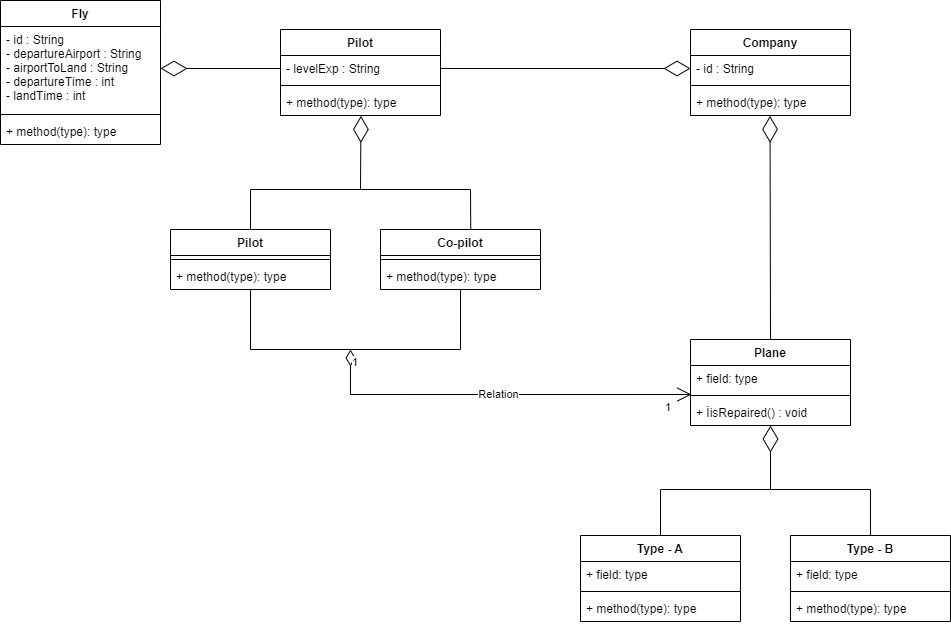

The diagram above was exported from draw.io. Its source (the exported page's mxGraphModel, read from the mxfile embedded in the PNG):
<mxGraphModel dx="2249" dy="1931" grid="1" gridSize="10" guides="1" tooltips="1" connect="1" arrows="1" fold="1" page="1" pageScale="1" pageWidth="827" pageHeight="1169" background="none" math="0" shadow="0">
  <root>
    <mxCell id="0" />
    <mxCell id="1" parent="0" />
    <mxCell id="AkUHNEHEaHQsezLvy8Nx-1" value="Company" style="swimlane;fontStyle=1;align=center;verticalAlign=top;childLayout=stackLayout;horizontal=1;startSize=26;horizontalStack=0;resizeParent=1;resizeParentMax=0;resizeLast=0;collapsible=1;marginBottom=0;" parent="1" vertex="1">
      <mxGeometry x="450" y="-100" width="160" height="86" as="geometry" />
    </mxCell>
    <mxCell id="AkUHNEHEaHQsezLvy8Nx-2" value="- id : String" style="text;strokeColor=none;fillColor=none;align=left;verticalAlign=top;spacingLeft=4;spacingRight=4;overflow=hidden;rotatable=0;points=[[0,0.5],[1,0.5]];portConstraint=eastwest;" parent="AkUHNEHEaHQsezLvy8Nx-1" vertex="1">
      <mxGeometry y="26" width="160" height="26" as="geometry" />
    </mxCell>
    <mxCell id="AkUHNEHEaHQsezLvy8Nx-3" value="" style="line;strokeWidth=1;fillColor=none;align=left;verticalAlign=middle;spacingTop=-1;spacingLeft=3;spacingRight=3;rotatable=0;labelPosition=right;points=[];portConstraint=eastwest;" parent="AkUHNEHEaHQsezLvy8Nx-1" vertex="1">
      <mxGeometry y="52" width="160" height="8" as="geometry" />
    </mxCell>
    <mxCell id="AkUHNEHEaHQsezLvy8Nx-4" value="+ method(type): type" style="text;strokeColor=none;fillColor=none;align=left;verticalAlign=top;spacingLeft=4;spacingRight=4;overflow=hidden;rotatable=0;points=[[0,0.5],[1,0.5]];portConstraint=eastwest;" parent="AkUHNEHEaHQsezLvy8Nx-1" vertex="1">
      <mxGeometry y="60" width="160" height="26" as="geometry" />
    </mxCell>
    <mxCell id="AkUHNEHEaHQsezLvy8Nx-5" value="Fly" style="swimlane;fontStyle=1;align=center;verticalAlign=top;childLayout=stackLayout;horizontal=1;startSize=26;horizontalStack=0;resizeParent=1;resizeParentMax=0;resizeLast=0;collapsible=1;marginBottom=0;" parent="1" vertex="1">
      <mxGeometry x="-240" y="-129" width="160" height="144" as="geometry" />
    </mxCell>
    <mxCell id="AkUHNEHEaHQsezLvy8Nx-6" value="- id : String&#10;- departureAirport : String&#10;- airportToLand : String&#10;- departureTime : int&#10;- landTime : int" style="text;strokeColor=none;fillColor=none;align=left;verticalAlign=top;spacingLeft=4;spacingRight=4;overflow=hidden;rotatable=0;points=[[0,0.5],[1,0.5]];portConstraint=eastwest;" parent="AkUHNEHEaHQsezLvy8Nx-5" vertex="1">
      <mxGeometry y="26" width="160" height="84" as="geometry" />
    </mxCell>
    <mxCell id="AkUHNEHEaHQsezLvy8Nx-7" value="" style="line;strokeWidth=1;fillColor=none;align=left;verticalAlign=middle;spacingTop=-1;spacingLeft=3;spacingRight=3;rotatable=0;labelPosition=right;points=[];portConstraint=eastwest;" parent="AkUHNEHEaHQsezLvy8Nx-5" vertex="1">
      <mxGeometry y="110" width="160" height="8" as="geometry" />
    </mxCell>
    <mxCell id="AkUHNEHEaHQsezLvy8Nx-8" value="+ method(type): type" style="text;strokeColor=none;fillColor=none;align=left;verticalAlign=top;spacingLeft=4;spacingRight=4;overflow=hidden;rotatable=0;points=[[0,0.5],[1,0.5]];portConstraint=eastwest;" parent="AkUHNEHEaHQsezLvy8Nx-5" vertex="1">
      <mxGeometry y="118" width="160" height="26" as="geometry" />
    </mxCell>
    <mxCell id="AkUHNEHEaHQsezLvy8Nx-13" value="Plane" style="swimlane;fontStyle=1;align=center;verticalAlign=top;childLayout=stackLayout;horizontal=1;startSize=26;horizontalStack=0;resizeParent=1;resizeParentMax=0;resizeLast=0;collapsible=1;marginBottom=0;" parent="1" vertex="1">
      <mxGeometry x="450" y="210" width="160" height="86" as="geometry" />
    </mxCell>
    <mxCell id="AkUHNEHEaHQsezLvy8Nx-14" value="+ field: type" style="text;strokeColor=none;fillColor=none;align=left;verticalAlign=top;spacingLeft=4;spacingRight=4;overflow=hidden;rotatable=0;points=[[0,0.5],[1,0.5]];portConstraint=eastwest;" parent="AkUHNEHEaHQsezLvy8Nx-13" vertex="1">
      <mxGeometry y="26" width="160" height="26" as="geometry" />
    </mxCell>
    <mxCell id="AkUHNEHEaHQsezLvy8Nx-15" value="" style="line;strokeWidth=1;fillColor=none;align=left;verticalAlign=middle;spacingTop=-1;spacingLeft=3;spacingRight=3;rotatable=0;labelPosition=right;points=[];portConstraint=eastwest;" parent="AkUHNEHEaHQsezLvy8Nx-13" vertex="1">
      <mxGeometry y="52" width="160" height="8" as="geometry" />
    </mxCell>
    <mxCell id="AkUHNEHEaHQsezLvy8Nx-16" value="+ İisRepaired() : void" style="text;strokeColor=none;fillColor=none;align=left;verticalAlign=top;spacingLeft=4;spacingRight=4;overflow=hidden;rotatable=0;points=[[0,0.5],[1,0.5]];portConstraint=eastwest;" parent="AkUHNEHEaHQsezLvy8Nx-13" vertex="1">
      <mxGeometry y="60" width="160" height="26" as="geometry" />
    </mxCell>
    <mxCell id="AkUHNEHEaHQsezLvy8Nx-17" value="Co-pilot" style="swimlane;fontStyle=1;align=center;verticalAlign=top;childLayout=stackLayout;horizontal=1;startSize=26;horizontalStack=0;resizeParent=1;resizeParentMax=0;resizeLast=0;collapsible=1;marginBottom=0;" parent="1" vertex="1">
      <mxGeometry x="140" y="100" width="160" height="60" as="geometry" />
    </mxCell>
    <mxCell id="AkUHNEHEaHQsezLvy8Nx-19" value="" style="line;strokeWidth=1;fillColor=none;align=left;verticalAlign=middle;spacingTop=-1;spacingLeft=3;spacingRight=3;rotatable=0;labelPosition=right;points=[];portConstraint=eastwest;" parent="AkUHNEHEaHQsezLvy8Nx-17" vertex="1">
      <mxGeometry y="26" width="160" height="8" as="geometry" />
    </mxCell>
    <mxCell id="AkUHNEHEaHQsezLvy8Nx-20" value="+ method(type): type" style="text;strokeColor=none;fillColor=none;align=left;verticalAlign=top;spacingLeft=4;spacingRight=4;overflow=hidden;rotatable=0;points=[[0,0.5],[1,0.5]];portConstraint=eastwest;" parent="AkUHNEHEaHQsezLvy8Nx-17" vertex="1">
      <mxGeometry y="34" width="160" height="26" as="geometry" />
    </mxCell>
    <mxCell id="AkUHNEHEaHQsezLvy8Nx-21" value="Pilot" style="swimlane;fontStyle=1;align=center;verticalAlign=top;childLayout=stackLayout;horizontal=1;startSize=26;horizontalStack=0;resizeParent=1;resizeParentMax=0;resizeLast=0;collapsible=1;marginBottom=0;" parent="1" vertex="1">
      <mxGeometry x="-70" y="100" width="160" height="60" as="geometry" />
    </mxCell>
    <mxCell id="AkUHNEHEaHQsezLvy8Nx-23" value="" style="line;strokeWidth=1;fillColor=none;align=left;verticalAlign=middle;spacingTop=-1;spacingLeft=3;spacingRight=3;rotatable=0;labelPosition=right;points=[];portConstraint=eastwest;" parent="AkUHNEHEaHQsezLvy8Nx-21" vertex="1">
      <mxGeometry y="26" width="160" height="8" as="geometry" />
    </mxCell>
    <mxCell id="AkUHNEHEaHQsezLvy8Nx-24" value="+ method(type): type" style="text;strokeColor=none;fillColor=none;align=left;verticalAlign=top;spacingLeft=4;spacingRight=4;overflow=hidden;rotatable=0;points=[[0,0.5],[1,0.5]];portConstraint=eastwest;" parent="AkUHNEHEaHQsezLvy8Nx-21" vertex="1">
      <mxGeometry y="34" width="160" height="26" as="geometry" />
    </mxCell>
    <mxCell id="AkUHNEHEaHQsezLvy8Nx-26" value="" style="endArrow=none;html=1;rounded=0;exitX=0.5;exitY=0;exitDx=0;exitDy=0;entryX=0.564;entryY=-0.012;entryDx=0;entryDy=0;entryPerimeter=0;" parent="1" source="AkUHNEHEaHQsezLvy8Nx-21" target="AkUHNEHEaHQsezLvy8Nx-17" edge="1">
      <mxGeometry width="50" height="50" relative="1" as="geometry">
        <mxPoint x="110" y="30" as="sourcePoint" />
        <mxPoint x="210" y="60" as="targetPoint" />
        <Array as="points">
          <mxPoint x="10" y="60" />
          <mxPoint x="230" y="60" />
        </Array>
      </mxGeometry>
    </mxCell>
    <mxCell id="AkUHNEHEaHQsezLvy8Nx-29" value="" style="endArrow=diamondThin;endFill=0;endSize=24;html=1;rounded=0;entryX=0.503;entryY=1.015;entryDx=0;entryDy=0;entryPerimeter=0;" parent="1" target="r0Yyrg6h_zzG5cwyEn5v-7" edge="1">
      <mxGeometry width="160" relative="1" as="geometry">
        <mxPoint x="120" y="60" as="sourcePoint" />
        <mxPoint x="120" y="-20" as="targetPoint" />
        <Array as="points" />
      </mxGeometry>
    </mxCell>
    <mxCell id="AkUHNEHEaHQsezLvy8Nx-30" value="" style="endArrow=diamondThin;endFill=0;endSize=24;html=1;rounded=0;exitX=0.5;exitY=0;exitDx=0;exitDy=0;entryX=0.497;entryY=1.013;entryDx=0;entryDy=0;entryPerimeter=0;" parent="1" source="AkUHNEHEaHQsezLvy8Nx-13" target="AkUHNEHEaHQsezLvy8Nx-4" edge="1">
      <mxGeometry width="160" relative="1" as="geometry">
        <mxPoint x="306" y="250" as="sourcePoint" />
        <mxPoint x="530" y="140" as="targetPoint" />
      </mxGeometry>
    </mxCell>
    <mxCell id="AkUHNEHEaHQsezLvy8Nx-31" value="Type - A" style="swimlane;fontStyle=1;align=center;verticalAlign=top;childLayout=stackLayout;horizontal=1;startSize=26;horizontalStack=0;resizeParent=1;resizeParentMax=0;resizeLast=0;collapsible=1;marginBottom=0;" parent="1" vertex="1">
      <mxGeometry x="340" y="406" width="160" height="86" as="geometry" />
    </mxCell>
    <mxCell id="AkUHNEHEaHQsezLvy8Nx-32" value="+ field: type" style="text;strokeColor=none;fillColor=none;align=left;verticalAlign=top;spacingLeft=4;spacingRight=4;overflow=hidden;rotatable=0;points=[[0,0.5],[1,0.5]];portConstraint=eastwest;" parent="AkUHNEHEaHQsezLvy8Nx-31" vertex="1">
      <mxGeometry y="26" width="160" height="26" as="geometry" />
    </mxCell>
    <mxCell id="AkUHNEHEaHQsezLvy8Nx-33" value="" style="line;strokeWidth=1;fillColor=none;align=left;verticalAlign=middle;spacingTop=-1;spacingLeft=3;spacingRight=3;rotatable=0;labelPosition=right;points=[];portConstraint=eastwest;" parent="AkUHNEHEaHQsezLvy8Nx-31" vertex="1">
      <mxGeometry y="52" width="160" height="8" as="geometry" />
    </mxCell>
    <mxCell id="AkUHNEHEaHQsezLvy8Nx-34" value="+ method(type): type" style="text;strokeColor=none;fillColor=none;align=left;verticalAlign=top;spacingLeft=4;spacingRight=4;overflow=hidden;rotatable=0;points=[[0,0.5],[1,0.5]];portConstraint=eastwest;" parent="AkUHNEHEaHQsezLvy8Nx-31" vertex="1">
      <mxGeometry y="60" width="160" height="26" as="geometry" />
    </mxCell>
    <mxCell id="AkUHNEHEaHQsezLvy8Nx-35" value="Type - B" style="swimlane;fontStyle=1;align=center;verticalAlign=top;childLayout=stackLayout;horizontal=1;startSize=26;horizontalStack=0;resizeParent=1;resizeParentMax=0;resizeLast=0;collapsible=1;marginBottom=0;" parent="1" vertex="1">
      <mxGeometry x="550" y="406" width="160" height="86" as="geometry" />
    </mxCell>
    <mxCell id="AkUHNEHEaHQsezLvy8Nx-36" value="+ field: type" style="text;strokeColor=none;fillColor=none;align=left;verticalAlign=top;spacingLeft=4;spacingRight=4;overflow=hidden;rotatable=0;points=[[0,0.5],[1,0.5]];portConstraint=eastwest;" parent="AkUHNEHEaHQsezLvy8Nx-35" vertex="1">
      <mxGeometry y="26" width="160" height="26" as="geometry" />
    </mxCell>
    <mxCell id="AkUHNEHEaHQsezLvy8Nx-37" value="" style="line;strokeWidth=1;fillColor=none;align=left;verticalAlign=middle;spacingTop=-1;spacingLeft=3;spacingRight=3;rotatable=0;labelPosition=right;points=[];portConstraint=eastwest;" parent="AkUHNEHEaHQsezLvy8Nx-35" vertex="1">
      <mxGeometry y="52" width="160" height="8" as="geometry" />
    </mxCell>
    <mxCell id="AkUHNEHEaHQsezLvy8Nx-38" value="+ method(type): type" style="text;strokeColor=none;fillColor=none;align=left;verticalAlign=top;spacingLeft=4;spacingRight=4;overflow=hidden;rotatable=0;points=[[0,0.5],[1,0.5]];portConstraint=eastwest;" parent="AkUHNEHEaHQsezLvy8Nx-35" vertex="1">
      <mxGeometry y="60" width="160" height="26" as="geometry" />
    </mxCell>
    <mxCell id="AkUHNEHEaHQsezLvy8Nx-39" value="" style="endArrow=diamondThin;endFill=0;endSize=24;html=1;rounded=0;entryX=0.5;entryY=1;entryDx=0;entryDy=0;" parent="1" target="AkUHNEHEaHQsezLvy8Nx-13" edge="1">
      <mxGeometry width="160" relative="1" as="geometry">
        <mxPoint x="530" y="360" as="sourcePoint" />
        <mxPoint x="410" y="340" as="targetPoint" />
      </mxGeometry>
    </mxCell>
    <mxCell id="AkUHNEHEaHQsezLvy8Nx-40" value="" style="endArrow=none;html=1;rounded=0;exitX=0.5;exitY=0;exitDx=0;exitDy=0;entryX=0.5;entryY=0;entryDx=0;entryDy=0;" parent="1" source="AkUHNEHEaHQsezLvy8Nx-31" target="AkUHNEHEaHQsezLvy8Nx-35" edge="1">
      <mxGeometry width="50" height="50" relative="1" as="geometry">
        <mxPoint x="310" y="370" as="sourcePoint" />
        <mxPoint x="580" y="350" as="targetPoint" />
        <Array as="points">
          <mxPoint x="420" y="360" />
          <mxPoint x="630" y="360" />
        </Array>
      </mxGeometry>
    </mxCell>
    <mxCell id="AkUHNEHEaHQsezLvy8Nx-41" value="" style="endArrow=none;html=1;rounded=0;exitX=0.5;exitY=1;exitDx=0;exitDy=0;entryX=0.5;entryY=1;entryDx=0;entryDy=0;" parent="1" source="AkUHNEHEaHQsezLvy8Nx-21" target="AkUHNEHEaHQsezLvy8Nx-17" edge="1">
      <mxGeometry width="50" height="50" relative="1" as="geometry">
        <mxPoint x="310" y="250" as="sourcePoint" />
        <mxPoint x="360" y="200" as="targetPoint" />
        <Array as="points">
          <mxPoint x="10" y="220" />
          <mxPoint x="220" y="220" />
        </Array>
      </mxGeometry>
    </mxCell>
    <mxCell id="r0Yyrg6h_zzG5cwyEn5v-1" value="Relation" style="endArrow=open;html=1;endSize=12;startArrow=diamondThin;startSize=14;startFill=0;edgeStyle=orthogonalEdgeStyle;rounded=0;entryX=0.006;entryY=-0.192;entryDx=0;entryDy=0;entryPerimeter=0;" parent="1" target="AkUHNEHEaHQsezLvy8Nx-16" edge="1">
      <mxGeometry relative="1" as="geometry">
        <mxPoint x="110" y="220" as="sourcePoint" />
        <mxPoint x="440" y="230" as="targetPoint" />
      </mxGeometry>
    </mxCell>
    <mxCell id="r0Yyrg6h_zzG5cwyEn5v-2" value="1" style="edgeLabel;resizable=0;html=1;align=left;verticalAlign=top;" parent="r0Yyrg6h_zzG5cwyEn5v-1" connectable="0" vertex="1">
      <mxGeometry x="-1" relative="1" as="geometry" />
    </mxCell>
    <mxCell id="r0Yyrg6h_zzG5cwyEn5v-3" value="1" style="edgeLabel;resizable=0;html=1;align=right;verticalAlign=top;" parent="r0Yyrg6h_zzG5cwyEn5v-1" connectable="0" vertex="1">
      <mxGeometry x="1" relative="1" as="geometry">
        <mxPoint x="-20" as="offset" />
      </mxGeometry>
    </mxCell>
    <mxCell id="r0Yyrg6h_zzG5cwyEn5v-4" value="Pilot" style="swimlane;fontStyle=1;align=center;verticalAlign=top;childLayout=stackLayout;horizontal=1;startSize=26;horizontalStack=0;resizeParent=1;resizeParentMax=0;resizeLast=0;collapsible=1;marginBottom=0;" parent="1" vertex="1">
      <mxGeometry x="40" y="-100" width="160" height="86" as="geometry" />
    </mxCell>
    <mxCell id="r0Yyrg6h_zzG5cwyEn5v-5" value="- levelExp : String" style="text;strokeColor=none;fillColor=none;align=left;verticalAlign=top;spacingLeft=4;spacingRight=4;overflow=hidden;rotatable=0;points=[[0,0.5],[1,0.5]];portConstraint=eastwest;" parent="r0Yyrg6h_zzG5cwyEn5v-4" vertex="1">
      <mxGeometry y="26" width="160" height="26" as="geometry" />
    </mxCell>
    <mxCell id="r0Yyrg6h_zzG5cwyEn5v-6" value="" style="line;strokeWidth=1;fillColor=none;align=left;verticalAlign=middle;spacingTop=-1;spacingLeft=3;spacingRight=3;rotatable=0;labelPosition=right;points=[];portConstraint=eastwest;" parent="r0Yyrg6h_zzG5cwyEn5v-4" vertex="1">
      <mxGeometry y="52" width="160" height="8" as="geometry" />
    </mxCell>
    <mxCell id="r0Yyrg6h_zzG5cwyEn5v-7" value="+ method(type): type" style="text;strokeColor=none;fillColor=none;align=left;verticalAlign=top;spacingLeft=4;spacingRight=4;overflow=hidden;rotatable=0;points=[[0,0.5],[1,0.5]];portConstraint=eastwest;" parent="r0Yyrg6h_zzG5cwyEn5v-4" vertex="1">
      <mxGeometry y="60" width="160" height="26" as="geometry" />
    </mxCell>
    <mxCell id="r0Yyrg6h_zzG5cwyEn5v-8" value="" style="endArrow=diamondThin;endFill=0;endSize=24;html=1;rounded=0;exitX=1;exitY=0.5;exitDx=0;exitDy=0;entryX=0;entryY=0.5;entryDx=0;entryDy=0;" parent="1" source="r0Yyrg6h_zzG5cwyEn5v-5" target="AkUHNEHEaHQsezLvy8Nx-2" edge="1">
      <mxGeometry width="160" relative="1" as="geometry">
        <mxPoint x="90" as="sourcePoint" />
        <mxPoint x="250" as="targetPoint" />
      </mxGeometry>
    </mxCell>
    <mxCell id="r0Yyrg6h_zzG5cwyEn5v-9" value="" style="endArrow=diamondThin;endFill=0;endSize=24;html=1;rounded=0;entryX=1;entryY=0.5;entryDx=0;entryDy=0;exitX=0;exitY=0.5;exitDx=0;exitDy=0;" parent="1" source="r0Yyrg6h_zzG5cwyEn5v-5" target="AkUHNEHEaHQsezLvy8Nx-6" edge="1">
      <mxGeometry width="160" relative="1" as="geometry">
        <mxPoint x="80" y="220" as="sourcePoint" />
        <mxPoint x="250" y="200" as="targetPoint" />
      </mxGeometry>
    </mxCell>
  </root>
</mxGraphModel>